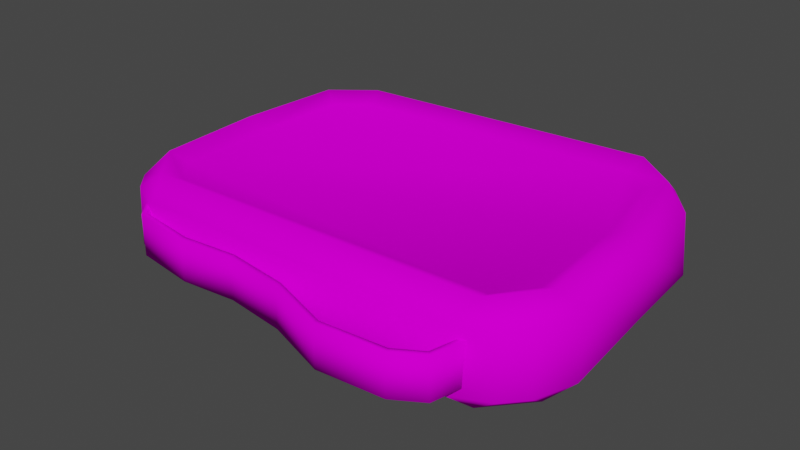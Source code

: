 # Source: firstAidKit.blend  (saved by Blender 2.92.15; exported with 4.5.12 LTS)
import bpy
from mathutils import Matrix  # noqa: F401  (used for matrix-valued properties, if any)

bpy.ops.wm.read_factory_settings(use_empty=True)
scene = bpy.context.scene
scene.name = 'Scene'

# ---- collections
col_collection = bpy.data.collections.new('Collection'); scene.collection.children.link(col_collection)

# ---- images (referenced by path relative to the original .blend; pixels are not part of the script)
import os
ASSET_DIR = os.environ.get("B2B_ASSET_DIR", "")  # directory of the original .blend (textures are referenced by path, not embedded)
HERE = os.path.dirname(os.path.abspath(__file__))  # packed textures are extracted next to this script under _unpacked/

def load_image(name, relpath, width, height, colorspace="sRGB"):
    """Load a texture the original file referenced (path relative to the .blend, or extracted next to this script)."""
    p = next((c for c in (os.path.join(HERE, relpath), os.path.join(ASSET_DIR, relpath)) if relpath and os.path.exists(c)), "")
    if p:
        img = bpy.data.images.load(p, check_existing=True)
        img.name = name
    else:  # same state as the original file: an image datablock whose file is absent (Cycles renders it pink)
        img = bpy.data.images.new(name, width, height)
        img.source = "FILE"
        img.filepath = "//" + (relpath or name)
    img.colorspace_settings.name = colorspace
    return img
img_red_plastic1_jpg = load_image('red_plastic1.jpg', 'firstAidKitTexture.jpg', 1024, 1024, 'sRGB')

# ---- materials (node trees are filled in below, after node groups)
mat_material = bpy.data.materials.new('Material')
mat_material.alpha_threshold = 0.0
mat_material.use_transparent_shadow = False
mat_material.line_color = (0.0, 0.0, 0.0, 1.0)

# ---- material node trees
mat_material.use_nodes = True; mat_material.node_tree.nodes.clear()
_N = mat_material.node_tree.nodes; _L = mat_material.node_tree.links
n0 = _N.new('ShaderNodeOutputMaterial'); n0.name = 'Material Output'; n0.location = (300, 300)
n1 = _N.new('ShaderNodeBsdfPrincipled'); n1.name = 'Principled BSDF'; n1.location = (10, 300)
n1.distribution = 'GGX'
n1.subsurface_method = 'BURLEY'
n1.inputs[2].default_value = 0.4
n1.inputs[3].default_value = 1.45
n1.inputs[13].default_value = 0.0
n1.inputs[27].default_value = (0.0, 0.0, 0.0, 1.0)
n1.inputs[28].default_value = 1.0
n2 = _N.new('ShaderNodeTexImage'); n2.name = 'Image Texture'; n2.location = (-392, 116)
n2.image = img_red_plastic1_jpg
_L.new(n1.outputs[0], n0.inputs[0])
_L.new(n2.outputs[0], n1.inputs[0])
n0.is_active_output = True

# ---- world
world_world = bpy.data.worlds.new('World'); scene.world = world_world
world_world.use_nodes = True; world_world.node_tree.nodes.clear()
_N = world_world.node_tree.nodes; _L = world_world.node_tree.links
n0 = _N.new('ShaderNodeOutputWorld'); n0.name = 'World Output'; n0.location = (300, 300)
n1 = _N.new('ShaderNodeBackground'); n1.name = 'Background'; n1.location = (10, 300)
n1.inputs[0].default_value = (0.05088, 0.05088, 0.05088, 1.0)
_L.new(n1.outputs[0], n0.inputs[0])
n0.is_active_output = True
world_world.color = (0.05088, 0.05088, 0.05088)
world_world.use_sun_shadow = False
world_world.sun_shadow_jitter_overblur = 0.0

# ---- meshes
me_cube = bpy.data.meshes.new('Cube')
me_cube.from_pydata([(0.2309, 0.323, 0.07263), (0.3177, 0.3066, 0.05717), (0.2838, 0.3809, 0.05718), (0.1841, 0.3813, 0.07283), (0.2504, 0.4243, 0.05722), (0.1848, 0.4645, 0.05741), (0.1892, 0.4078, -0.07958), (0.1882, 0.478, -0.06241), (0.2594, 0.442, -0.06234), (0.3286, 0.3262, -0.062), (0.2414, 0.3509, -0.07919), (0.2957, 0.4018, -0.06223), (0.2203, -0.3358, 0.07801), (0.212, -0.4238, 0.06255), (0.283, -0.3667, 0.06305), (0.268, -0.2756, 0.0779), (0.3182, -0.3196, 0.06319), (0.3453, -0.2607, 0.06233), (0.2537, -0.298, -0.07168), (0.3369, -0.2825, -0.05652), (0.3084, -0.3502, -0.05585), (0.2073, -0.4365, -0.05485), (0.2093, -0.3542, -0.07075), (0.2749, -0.392, -0.05558), (-0.2173, 0.3804, 0.0747), (-0.2083, 0.4612, 0.05943), (-0.2831, 0.4322, 0.05896), (-0.2705, 0.3336, 0.07402), (-0.3211, 0.3974, 0.05866), (-0.3525, 0.3265, 0.05804), (-0.2761, 0.3398, -0.07604), (-0.3554, 0.3284, -0.06043), (-0.3243, 0.4017, -0.05999), (-0.2138, 0.4703, -0.0598), (-0.2249, 0.3921, -0.07585), (-0.2872, 0.4385, -0.05985), (-0.2506, -0.3361, 0.07627), (-0.3423, -0.3264, 0.05971), (-0.3064, -0.3999, 0.06053), (-0.1802, -0.4668, 0.06208), (-0.1858, -0.3868, 0.07734), (-0.2643, -0.4359, 0.0611), (-0.2089, -0.3897, -0.06988), (-0.1966, -0.4689, -0.05408), (-0.2749, -0.4383, -0.05634), (-0.2647, -0.3379, -0.07225), (-0.3143, -0.4014, -0.05725), (-0.3479, -0.3273, -0.05828), (0.2031, 0.4152, 0.09389), (0.2694, 0.3324, 0.09367), (0.2843, 0.3608, -0.09933), (0.2109, 0.4393, -0.09973), (-0.304, -0.353, -0.09373), (-0.2267, -0.4259, -0.09112), (-0.2047, -0.4219, 0.0977), (-0.2921, -0.3511, 0.09659), (0.3056, -0.2868, 0.09883), (0.2369, -0.3725, 0.09877), (0.2269, -0.3939, -0.09167), (0.2913, -0.3152, -0.09273), (-0.3075, 0.349, 0.09482), (-0.2322, 0.4159, 0.09567), (-0.24, 0.4281, -0.09656), (-0.3126, 0.3545, -0.09679), (0.02056, -0.4601, 0.06309), (0.02092, -0.4135, 0.09842), (0.01164, -0.4548, -0.04756), (0.009214, -0.4104, -0.08138), (0.02211, -0.3756, 0.07841), (0.0101, -0.3733, -0.06174), (-0.01647, 0.4447, -0.09898), (-0.0139, 0.4824, -0.06144), (-0.01437, 0.4279, 0.09571), (-0.01188, 0.4721, 0.05913), (-0.02009, 0.4124, -0.07861), (-0.01651, 0.3931, 0.07443)], [], [(14, 23, 20, 16), (44, 41, 38, 46), (26, 35, 32, 28), (71, 73, 5, 7), (0, 3, 75, 24, 27, 36, 40, 68, 12, 15), (66, 64, 39, 43), (30, 34, 74, 6, 10, 18, 22, 69, 42, 45), (49, 1, 2), (48, 4, 5), (51, 7, 8), (9, 50, 11), (57, 13, 14), (56, 16, 17), (59, 19, 20), (21, 58, 23), (61, 25, 26), (60, 28, 29), (63, 31, 32), (33, 62, 35), (55, 37, 38), (39, 54, 41), (53, 43, 44), (52, 46, 47), (48, 49, 2, 4), (1, 9, 11, 2), (50, 51, 8, 11), (7, 5, 4, 8), (52, 53, 44, 46), (43, 39, 41, 44), (54, 55, 38, 41), (37, 47, 46, 38), (56, 57, 14, 16), (13, 21, 23, 14), (58, 59, 20, 23), (19, 17, 16, 20), (60, 61, 26, 28), (25, 33, 35, 26), (62, 63, 32, 35), (31, 29, 28, 32), (70, 62, 33, 71), (72, 48, 5, 73), (9, 1, 17, 19), (59, 50, 9, 19), (47, 37, 29, 31), (64, 13, 57, 65), (29, 37, 55, 60), (66, 43, 53, 67), (2, 11, 8, 4), (3, 0, 49, 48), (10, 6, 51, 50), (45, 42, 53, 52), (40, 36, 55, 54), (15, 12, 57, 56), (22, 18, 59, 58), (27, 24, 61, 60), (34, 30, 63, 62), (74, 34, 62, 70), (75, 3, 48, 72), (49, 56, 17, 1), (18, 10, 50, 59), (47, 31, 63, 52), (68, 40, 54, 65), (36, 27, 60, 55), (69, 22, 58, 67), (42, 69, 67, 53), (12, 68, 65, 57), (21, 66, 67, 58), (39, 64, 65, 54), (21, 13, 64, 66), (24, 75, 72, 61), (6, 74, 70, 51), (61, 72, 73, 25), (51, 70, 71, 7), (33, 25, 73, 71), (0, 15, 56, 49), (30, 45, 52, 63)])
me_cube.polygons.foreach_set('use_smooth', [True] * 76)
_uv = me_cube.uv_layers.new(name='UVMap')
_uv.uv.foreach_set('vector', [0.7441, 0.5791, 0.6869, 0.6043, 0.6853, 0.5589, 0.7427, 0.5288, 0.9304, 0.5787, 0.8736, 0.5932, 0.8715, 0.5499, 0.9286, 0.5375, 0.7823, 0.06538, 0.8404, 0.0638, 0.8404, 0.1099, 0.7824, 0.1106, 0.8752, 0.1623, 0.9335, 0.1644, 0.9308, 0.3288, 0.8724, 0.3301, 0.4187, 0.1929, 0.4383, 0.1346, 0.524, 0.08521, 0.61, 0.05644, 0.633, 0.0855, 0.629, 0.6537, 0.6016, 0.7091, 0.5126, 0.7406, 0.4276, 0.746, 0.4068, 0.7046, 0.938, 0.8285, 0.8845, 0.8427, 0.8771, 0.6715, 0.9331, 0.6521, 0.3371, 0.06949, 0.357, 0.1135, 0.3587, 0.2933, 0.35, 0.4774, 0.3249, 0.5244, 0.05694, 0.5478, 0.03522, 0.5098, 0.03378, 0.335, 0.03419, 0.1427, 0.05738, 0.09264, 0.959, 0.4397, 0.9433, 0.4885, 0.937, 0.4369, 0.9524, 0.3588, 0.9335, 0.3956, 0.9308, 0.3288, 0.8579, 0.362, 0.8724, 0.3301, 0.8748, 0.4002, 0.04062, 0.6226, 0.05855, 0.6206, 0.05855, 0.6662, 0.7638, 0.5988, 0.7472, 0.6496, 0.7441, 0.5791, 0.7608, 0.5057, 0.7427, 0.5288, 0.7413, 0.4716, 0.6685, 0.5367, 0.6839, 0.4941, 0.6853, 0.5589, 0.6904, 0.6634, 0.6718, 0.6227, 0.6869, 0.6043, 0.7638, 0.04658, 0.7817, 0.002621, 0.7823, 0.06538, 0.7642, 0.1348, 0.7824, 0.1106, 0.7823, 0.176, 0.8579, 0.1345, 0.8402, 0.1766, 0.8404, 0.1099, 0.8401, 0.0, 0.8579, 0.04332, 0.8404, 0.0638, 0.6467, 0.6582, 0.6685, 0.6277, 0.6536, 0.6966, 0.8771, 0.6715, 0.8579, 0.6434, 0.8736, 0.5932, 0.9491, 0.616, 0.9331, 0.6521, 0.9304, 0.5787, 0.05253, 0.05844, 0.03268, 0.05021, 0.06434, 0.01926, 0.9524, 0.3588, 0.959, 0.4397, 0.937, 0.4369, 0.9335, 0.3956, 0.9433, 0.4885, 0.8846, 0.4941, 0.878, 0.4429, 0.937, 0.4369, 0.3276, 0.5619, 0.3624, 0.4959, 0.3617, 0.5385, 0.3439, 0.5712, 0.8724, 0.3301, 0.9308, 0.3288, 0.9335, 0.3956, 0.8748, 0.4002, 0.05253, 0.05844, 0.01992, 0.1278, 0.01619, 0.0856, 0.03268, 0.05021, 0.9331, 0.6521, 0.8771, 0.6715, 0.8736, 0.5932, 0.9304, 0.5787, 0.6097, 0.735, 0.6467, 0.6582, 0.6536, 0.6966, 0.6358, 0.7353, 0.869, 0.5046, 0.9263, 0.4941, 0.9286, 0.5375, 0.8715, 0.5499, 0.7608, 0.5057, 0.7638, 0.5988, 0.7441, 0.5791, 0.7427, 0.5288, 0.7472, 0.6496, 0.6904, 0.6634, 0.6869, 0.6043, 0.7441, 0.5791, 0.6718, 0.6227, 0.6685, 0.5367, 0.6853, 0.5589, 0.6869, 0.6043, 0.6839, 0.4941, 0.7413, 0.4716, 0.7427, 0.5288, 0.6853, 0.5589, 0.6486, 0.06513, 0.6159, 0.02359, 0.638, 0.0, 0.6545, 0.0219, 0.7817, 0.002621, 0.8401, 0.0, 0.8404, 0.0638, 0.7823, 0.06538, 0.8579, 0.04332, 0.8579, 0.1345, 0.8404, 0.1099, 0.8404, 0.0638, 0.8402, 0.1766, 0.7823, 0.176, 0.7824, 0.1106, 0.8404, 0.1099, 0.372, 0.2958, 0.3724, 0.0996, 0.3888, 0.1218, 0.3873, 0.2973, 0.955, 0.1756, 0.9524, 0.3588, 0.9308, 0.3288, 0.9335, 0.1644, 0.6852, 0.0, 0.7435, 0.01778, 0.7413, 0.4716, 0.6839, 0.4941, 0.04869, 0.5812, 0.3276, 0.5619, 0.3117, 0.6016, 0.06051, 0.6206, 0.8331, 0.6083, 0.7754, 0.6042, 0.7823, 0.176, 0.8402, 0.1766, 0.5141, 0.8116, 0.432, 0.8186, 0.4205, 0.7801, 0.5132, 0.7722, 0.6685, 0.07546, 0.6685, 0.6277, 0.6467, 0.6582, 0.6486, 0.06513, 0.0, 0.3379, 0.001014, 0.1551, 0.01992, 0.1278, 0.01859, 0.335, 0.937, 0.4369, 0.878, 0.4429, 0.8748, 0.4002, 0.9335, 0.3956, 0.4383, 0.1346, 0.4187, 0.1929, 0.4019, 0.1925, 0.4297, 0.1097, 0.3249, 0.5244, 0.35, 0.4774, 0.3624, 0.4959, 0.3276, 0.5619, 0.05738, 0.09264, 0.03419, 0.1427, 0.01992, 0.1278, 0.05253, 0.05844, 0.6016, 0.7091, 0.629, 0.6537, 0.6467, 0.6582, 0.6097, 0.735, 0.4068, 0.7046, 0.4276, 0.746, 0.4205, 0.7801, 0.3906, 0.7213, 0.03522, 0.5098, 0.05694, 0.5478, 0.04869, 0.5812, 0.01833, 0.5261, 0.633, 0.0855, 0.61, 0.05644, 0.6159, 0.02359, 0.6486, 0.06513, 0.357, 0.1135, 0.3371, 0.06949, 0.3444, 0.03712, 0.3724, 0.0996, 0.3587, 0.2933, 0.357, 0.1135, 0.3724, 0.0996, 0.372, 0.2958, 0.524, 0.08521, 0.4383, 0.1346, 0.4297, 0.1097, 0.5227, 0.05621, 0.7638, 0.01236, 0.7608, 0.5057, 0.7413, 0.4716, 0.7435, 0.01778, 0.05694, 0.5478, 0.3249, 0.5244, 0.3276, 0.5619, 0.04869, 0.5812, 0.06434, 0.01926, 0.3349, 0.0, 0.3444, 0.03712, 0.05253, 0.05844, 0.5126, 0.7406, 0.6016, 0.7091, 0.6097, 0.735, 0.5132, 0.7722, 0.629, 0.6537, 0.633, 0.0855, 0.6486, 0.06513, 0.6467, 0.6582, 0.03378, 0.335, 0.03522, 0.5098, 0.01833, 0.5261, 0.01859, 0.335, 0.03419, 0.1427, 0.03378, 0.335, 0.01859, 0.335, 0.01992, 0.1278, 0.4276, 0.746, 0.5126, 0.7406, 0.5132, 0.7722, 0.4205, 0.7801, 0.001217, 0.5097, 0.0, 0.3379, 0.01859, 0.335, 0.01833, 0.5261, 0.6, 0.7778, 0.5141, 0.8116, 0.5132, 0.7722, 0.6097, 0.735, 0.9491, 0.9927, 0.8918, 1.0, 0.8845, 0.8427, 0.938, 0.8285, 0.61, 0.05644, 0.524, 0.08521, 0.5227, 0.05621, 0.6159, 0.02359, 0.35, 0.4774, 0.3587, 0.2933, 0.372, 0.2958, 0.3624, 0.4959, 0.959, 0.0, 0.955, 0.1756, 0.9335, 0.1644, 0.9373, 0.006097, 0.3624, 0.4959, 0.372, 0.2958, 0.3873, 0.2973, 0.3789, 0.4751, 0.8797, 0.001485, 0.9373, 0.006097, 0.9335, 0.1644, 0.8752, 0.1623, 0.4187, 0.1929, 0.4068, 0.7046, 0.3906, 0.7213, 0.4019, 0.1925, 0.3371, 0.06949, 0.05738, 0.09264, 0.05253, 0.05844, 0.3444, 0.03712])
me_cube.materials.append(mat_material)
me_cube.use_remesh_preserve_volume = False
me_cube.use_remesh_preserve_attributes = False
me_cube.use_mirror_vertex_groups = False
me_cube.update()
me_cube_001 = bpy.data.meshes.new('Cube.001')
me_cube_001.from_pydata([(-0.3149, 0.3821, -0.04129), (-0.3713, 0.3337, 0.04129), (-0.3149, 0.3821, 0.04129), (-0.3893, 0.2072, 0.04129), (-0.3785, 0.0962, 0.04129), (-0.3713, 0.3337, -0.04129), (-0.3893, 0.2072, -0.04129), (-0.3785, 0.0962, -0.04129), (-0.3149, -0.3576, -0.04129), (-0.3934, -0.3385, 0.04129), (-0.3149, -0.3576, 0.04129), (-0.4275, -0.283, 0.04129), (-0.4384, -0.1509, 0.04129), (-0.3934, -0.3385, -0.04129), (-0.4275, -0.283, -0.04129), (-0.4384, -0.1509, -0.04129), (-0.3947, -0.02589, 0.04129), (-0.3947, -0.02589, -0.04129), (-0.3074, 0.3735, -0.04129), (-0.3613, 0.3282, 0.04129), (-0.3074, 0.3735, 0.04129), (-0.3778, 0.207, 0.04129), (-0.3671, 0.096, 0.04129), (-0.3613, 0.3282, -0.04129), (-0.3778, 0.207, -0.04129), (-0.3671, 0.096, -0.04129), (-0.3122, -0.3465, -0.04129), (-0.3866, -0.3293, 0.04129), (-0.3122, -0.3465, 0.04129), (-0.4167, -0.2794, 0.04129), (-0.427, -0.1524, 0.04129), (-0.3866, -0.3293, -0.04129), (-0.4167, -0.2794, -0.04129), (-0.427, -0.1524, -0.04129), (-0.3836, -0.02854, 0.04129), (-0.3836, -0.02854, -0.04129)], [], [(5, 1, 2, 0), (4, 7, 17, 16), (4, 3, 6, 7), (3, 1, 5, 6), (13, 8, 10, 9), (13, 9, 11, 14), (16, 17, 15, 12), (14, 11, 12, 15), (23, 18, 20, 19), (22, 34, 35, 25), (22, 25, 24, 21), (21, 24, 23, 19), (31, 27, 28, 26), (31, 32, 29, 27), (34, 30, 33, 35), (32, 33, 30, 29), (6, 24, 25, 7), (10, 28, 27, 9), (13, 31, 26, 8), (9, 27, 29, 11), (12, 30, 34, 16), (1, 19, 20, 2), (11, 29, 30, 12), (0, 18, 23, 5), (17, 35, 33, 15), (3, 21, 19, 1), (14, 32, 31, 13), (16, 34, 22, 4), (4, 22, 21, 3), (15, 33, 32, 14), (7, 25, 35, 17), (5, 23, 24, 6)])
me_cube_001.polygons.foreach_set('use_smooth', [True] * 32)
_uv = me_cube_001.uv_layers.new(name='UVMap')
_uv.uv.foreach_set('vector', [0.959, 0.4435, 0.9993, 0.4428, 1.0, 0.5079, 0.9597, 0.5085, 0.9998, 0.2807, 0.9595, 0.2814, 0.9595, 0.1907, 0.9999, 0.1901, 0.9998, 0.2807, 0.9994, 0.3483, 0.9591, 0.349, 0.9595, 0.2814, 0.9994, 0.3483, 0.9993, 0.4428, 0.959, 0.4435, 0.9591, 0.349, 0.0, 0.692, 0.0002712, 0.6206, 0.04062, 0.621, 0.04035, 0.6923, 0.0, 0.692, 0.04035, 0.6923, 0.04062, 0.7327, 0.0002712, 0.7324, 0.9999, 0.1901, 0.9595, 0.1907, 0.9592, 0.08223, 0.9995, 0.08155, 0.9597, 0.0006821, 1.0, 0.0, 0.9995, 0.08155, 0.9592, 0.08223, 0.959, 0.4435, 0.9597, 0.5085, 1.0, 0.5079, 0.9993, 0.4428, 0.9998, 0.2807, 0.9999, 0.1901, 0.9595, 0.1907, 0.9595, 0.2814, 0.9998, 0.2807, 0.9595, 0.2814, 0.9591, 0.349, 0.9994, 0.3483, 0.9994, 0.3483, 0.9591, 0.349, 0.959, 0.4435, 0.9993, 0.4428, 0.0, 0.692, 0.04035, 0.6923, 0.04062, 0.621, 0.0002712, 0.6206, 0.0, 0.692, 0.0002712, 0.7324, 0.04062, 0.7327, 0.04035, 0.6923, 0.9999, 0.1901, 0.9995, 0.08155, 0.9592, 0.08223, 0.9595, 0.1907, 0.9597, 0.0006821, 0.9592, 0.08223, 0.9995, 0.08155, 1.0, 0.0, 0.9591, 0.349, 0.9591, 0.349, 0.9595, 0.2814, 0.9595, 0.2814, 0.04062, 0.621, 0.04062, 0.621, 0.04035, 0.6923, 0.04035, 0.6923, 0.0, 0.692, 0.0, 0.692, 0.0002712, 0.6206, 0.0002712, 0.6206, 0.04035, 0.6923, 0.04035, 0.6923, 0.04062, 0.7327, 0.04062, 0.7327, 0.9995, 0.08155, 0.9995, 0.08155, 0.9999, 0.1901, 0.9999, 0.1901, 0.9993, 0.4428, 0.9993, 0.4428, 1.0, 0.5079, 1.0, 0.5079, 1.0, 0.0, 1.0, 0.0, 0.9995, 0.08155, 0.9995, 0.08155, 0.9597, 0.5085, 0.9597, 0.5085, 0.959, 0.4435, 0.959, 0.4435, 0.9595, 0.1907, 0.9595, 0.1907, 0.9592, 0.08223, 0.9592, 0.08223, 0.9994, 0.3483, 0.9994, 0.3483, 0.9993, 0.4428, 0.9993, 0.4428, 0.0002712, 0.7324, 0.0002712, 0.7324, 0.0, 0.692, 0.0, 0.692, 0.9999, 0.1901, 0.9999, 0.1901, 0.9998, 0.2807, 0.9998, 0.2807, 0.9998, 0.2807, 0.9998, 0.2807, 0.9994, 0.3483, 0.9994, 0.3483, 0.9592, 0.08223, 0.9592, 0.08223, 0.9597, 0.0006821, 0.9597, 0.0006821, 0.9595, 0.2814, 0.9595, 0.2814, 0.9595, 0.1907, 0.9595, 0.1907, 0.959, 0.4435, 0.959, 0.4435, 0.9591, 0.349, 0.9591, 0.349])
me_cube_001.materials.append(mat_material)
me_cube_001.use_remesh_preserve_volume = False
me_cube_001.use_remesh_preserve_attributes = False
me_cube_001.use_mirror_vertex_groups = False
me_cube_001.update()

# ---- objects
ob_cube = bpy.data.objects.new('Cube', me_cube)
ob_cube_001 = bpy.data.objects.new('Cube.001', me_cube_001)

# ---- transforms, parenting, visibility, modifiers, constraints
ob_cube.location = (0.0, 0.0, 0.0)
ob_cube.rotation_euler = (-2.821e-07, -4.371e-08, 1.571)
ob_cube.lock_rotations_4d = False
ob_cube.empty_display_type = 'ARROWS'
ob_cube.lineart.crease_threshold = 0.0
ob_cube_001.location = (0.0, 0.0, 0.0)
ob_cube_001.rotation_euler = (-2.821e-07, -4.371e-08, 1.571)
ob_cube_001.lock_rotations_4d = False
ob_cube_001.empty_display_type = 'ARROWS'
ob_cube_001.lineart.crease_threshold = 0.0

# ---- collection membership
col_collection.objects.link(ob_cube)
col_collection.objects.link(ob_cube_001)

# ---- scene / render settings (as saved in the file)
scene.frame_start = 1; scene.frame_end = 250; scene.frame_set(1)
scene.render.engine = 'BLENDER_EEVEE_NEXT'
scene.cycles.use_denoising = False
scene.cycles.samples = 128
scene.cycles.sampling_pattern = 'TABULATED_SOBOL'
scene.cycles.use_adaptive_sampling = False
scene.cycles.use_light_tree = False
scene.view_settings.view_transform = 'Filmic'
bpy.context.view_layer.update()

# ---- added for rendering (the .blend has no active camera and no usable light): camera, sun
cam_auto = bpy.data.cameras.new('AutoCamera')
cam_auto.lens = 50.0
cam_auto.sensor_width = 36.0
cam_auto.clip_end = 1000.0
ob_auto_camera = bpy.data.objects.new('AutoCamera', cam_auto)
scene.collection.objects.link(ob_auto_camera)
ob_auto_camera.location = (1.14835, -1.43269, 0.923637)
ob_auto_camera.rotation_euler = (1.09748, -7.21219e-08, 0.694738)
scene.camera = ob_auto_camera
light_auto_sun = bpy.data.lights.new('AutoSun', 'SUN')
light_auto_sun.energy = 3.0
light_auto_sun.angle = 0.0523599
ob_auto_sun = bpy.data.objects.new('AutoSun', light_auto_sun)
scene.collection.objects.link(ob_auto_sun)
ob_auto_sun.rotation_euler = (0.872665, 0.174533, 0.523599)
bpy.context.view_layer.update()
